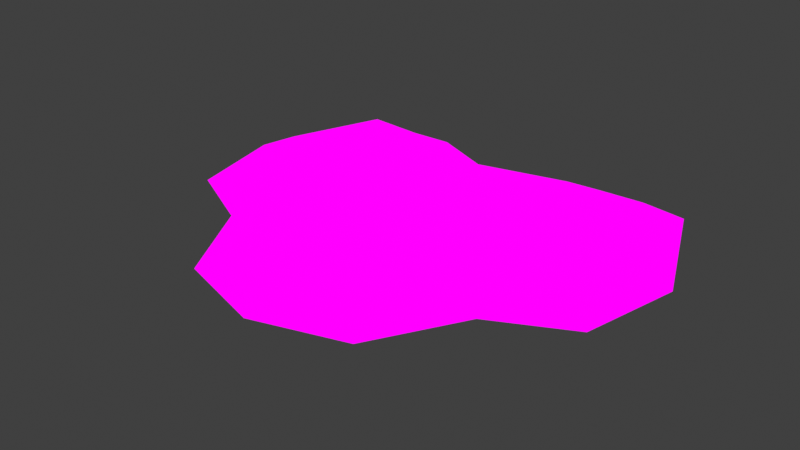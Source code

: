 # Source: medium_TurkeyTail.blend  (saved by Blender 4.1.24; exported with 4.5.12 LTS)
import bpy
from mathutils import Matrix  # noqa: F401  (used for matrix-valued properties, if any)

bpy.ops.wm.read_factory_settings(use_empty=True)
scene = bpy.context.scene
scene.name = 'Scene'

# ---- images (referenced by path relative to the original .blend; pixels are not part of the script)
import os
ASSET_DIR = os.environ.get("B2B_ASSET_DIR", "")  # directory of the original .blend (textures are referenced by path, not embedded)
HERE = os.path.dirname(os.path.abspath(__file__))  # packed textures are extracted next to this script under _unpacked/

def load_image(name, relpath, width, height, colorspace="sRGB"):
    """Load a texture the original file referenced (path relative to the .blend, or extracted next to this script)."""
    p = next((c for c in (os.path.join(HERE, relpath), os.path.join(ASSET_DIR, relpath)) if relpath and os.path.exists(c)), "")
    if p:
        img = bpy.data.images.load(p, check_existing=True)
        img.name = name
    else:  # same state as the original file: an image datablock whose file is absent (Cycles renders it pink)
        img = bpy.data.images.new(name, width, height)
        img.source = "FILE"
        img.filepath = "//" + (relpath or name)
    img.colorspace_settings.name = colorspace
    return img
img_mushroom_textures_png = load_image('Mushroom Textures.PNG', 'Mushroom Textures.PNG', 1024, 1024, 'sRGB')

# ---- materials (node trees are filled in below, after node groups)
mat_material = bpy.data.materials.new('Material')
mat_material.alpha_threshold = 0.0
mat_material.use_transparent_shadow = False
mat_material.roughness = 0.5
mat_material.line_color = (0.0, 0.0, 0.0, 1.0)

# ---- material node trees
mat_material.use_nodes = True; mat_material.node_tree.nodes.clear()
_N = mat_material.node_tree.nodes; _L = mat_material.node_tree.links
n0 = _N.new('ShaderNodeOutputMaterial'); n0.name = 'Material Output'; n0.location = (304, 291)
n1 = _N.new('ShaderNodeTexImage'); n1.name = 'Image Texture'; n1.location = (6, 376)
n1.image = img_mushroom_textures_png
_L.new(n1.outputs[0], n0.inputs[0])
n0.is_active_output = True

# ---- world
world_world = bpy.data.worlds.new('World'); scene.world = world_world
world_world.use_nodes = True; world_world.node_tree.nodes.clear()
_N = world_world.node_tree.nodes; _L = world_world.node_tree.links
n0 = _N.new('ShaderNodeOutputWorld'); n0.name = 'World Output'; n0.location = (300, 300)
n1 = _N.new('ShaderNodeBackground'); n1.name = 'Background'; n1.location = (10, 300)
n1.inputs[0].default_value = (0.05088, 0.05088, 0.05088, 1.0)
_L.new(n1.outputs[0], n0.inputs[0])
n0.is_active_output = True
world_world.color = (0.05088, 0.05088, 0.05088)
world_world.use_sun_shadow = False
world_world.sun_shadow_jitter_overblur = 0.0

# ---- meshes
me_cube_003 = bpy.data.meshes.new('Cube.003')
me_cube_003.from_pydata([(-0.4325, -0.6165, -0.1838), (-0.4325, -0.6165, 0.5202), (-0.589, 0.1412, -0.1941), (-0.589, 0.1412, 0.5305), (0.4325, -0.6165, -0.1838), (0.4325, -0.6165, 0.5202), (0.589, 0.1412, -0.1941), (0.589, 0.1412, 0.5305), (-0.691, -0.219, -0.2942), (-0.5205, -0.7045, 1.607e-11), (-0.691, -0.219, 0.6306), (-0.683, 0.2672, -7.977e-09), (0.0, 0.008658, -0.3185), (0.0, 0.008658, 0.6549), (0.683, 0.2672, -7.977e-09), (0.691, -0.219, -0.2942), (0.691, -0.219, 0.6306), (0.5205, -0.7045, 1.607e-11), (0.0, -0.9317, -0.3022), (0.0, -0.9317, 0.6386), (-0.8833, -0.1991, -3.772e-09), (0.0, 0.1078, -4.343e-09), (0.8833, -0.1991, -3.772e-09), (0.0, -1.133, 4.243e-09), (0.0, -0.2401, -0.5801), (0.0, -0.2401, 0.9164), (-0.6105, -0.4923, -0.2569), (-0.6105, -0.4923, 0.5932), (0.6105, -0.4923, -0.2569), (0.6105, -0.4923, 0.5932), (-0.804, -0.5618, 2.286e-09), (0.804, -0.5618, 2.286e-09), (0.0, -0.5839, -0.5029), (0.0, -0.5839, 0.8393), (0.3145, 0.1015, -0.2683), (0.3145, 0.1015, 0.6047), (0.2731, -0.8293, -0.2563), (0.2731, -0.8293, 0.5927), (0.3482, 0.2819, -6.63e-09), (0.3351, -1.031, 1.957e-09), (0.3509, -0.2296, -0.4893), (0.3509, -0.2296, 0.8257), (0.325, -0.5522, 0.7625), (0.325, -0.5522, -0.4261), (-0.3145, 0.1015, -0.2683), (-0.3145, 0.1015, 0.6047), (-0.2731, -0.8293, -0.2563), (-0.2731, -0.8293, 0.5927), (-0.3482, 0.2819, -6.63e-09), (-0.3351, -1.031, 1.957e-09), (-0.3509, -0.2296, -0.4893), (-0.3509, -0.2296, 0.8257), (-0.325, -0.5522, 0.7625), (-0.325, -0.5522, -0.4261)], [], [(26, 30, 20, 8), (30, 27, 10, 20), (20, 10, 3, 11), (8, 20, 11, 2), (44, 48, 21, 12), (48, 45, 13, 21), (38, 35, 7, 14), (34, 38, 14, 6), (6, 14, 22, 15), (14, 7, 16, 22), (31, 29, 5, 17), (28, 31, 17, 4), (36, 39, 23, 18), (39, 37, 19, 23), (49, 47, 1, 9), (46, 49, 9, 0), (44, 12, 24, 50), (34, 6, 15, 40), (28, 4, 43), (53, 32, 18, 46), (35, 13, 25, 41), (45, 3, 10, 51), (36, 43, 4), (42, 33, 19, 37), (41, 25, 33, 42), (51, 10, 27, 52), (50, 24, 32, 53), (40, 15, 28, 43), (15, 22, 31, 28), (22, 16, 29, 31), (9, 1, 27, 30), (0, 9, 30, 26), (24, 40, 43, 32), (16, 41, 42, 29), (26, 53, 0), (7, 35, 41, 16), (32, 43, 36, 18), (12, 34, 40, 24), (17, 5, 37, 39), (4, 17, 39, 36), (12, 21, 38, 34), (21, 13, 35, 38), (8, 50, 53, 26), (25, 51, 52, 33), (33, 52, 47, 19), (13, 45, 51, 25), (46, 0, 53), (2, 44, 50, 8), (18, 23, 49, 46), (23, 19, 47, 49), (11, 3, 45, 48), (2, 11, 48, 44), (29, 42, 5), (37, 5, 42), (47, 52, 1), (27, 1, 52)])
_uv = me_cube_003.uv_layers.new(name='UVMap')
_uv.uv.foreach_set('vector', [0.08457, 0.8915, 0.07568, 0.9217, 0.07361, 0.8683, 0.08417, 0.8676, 0.361, 0.995, 0.354, 0.9479, 0.3556, 0.9479, 0.3647, 0.995, 0.3647, 0.995, 0.3556, 0.9479, 0.3578, 0.9479, 0.3659, 0.9479, 0.08417, 0.8676, 0.07361, 0.8683, 0.07746, 0.7924, 0.08409, 0.8362, 0.08773, 0.8349, 0.08374, 0.7646, 0.09198, 0.7576, 0.09206, 0.8393, 0.3633, 0.8427, 0.3544, 0.8602, 0.3494, 0.7917, 0.3586, 0.7606, 0.3272, 0.8433, 0.3362, 0.8605, 0.3328, 0.9479, 0.3247, 0.9479, 0.09637, 0.8345, 0.1002, 0.7638, 0.1066, 0.7911, 0.1, 0.8355, 0.1, 0.8355, 0.1066, 0.7911, 0.1106, 0.8666, 0.09999, 0.8668, 0.3247, 0.9479, 0.3328, 0.9479, 0.335, 0.9479, 0.326, 0.995, 0.3298, 0.995, 0.3366, 0.9479, 0.3386, 0.9479, 0.3342, 0.995, 0.09963, 0.8908, 0.1086, 0.9202, 0.1044, 0.9524, 0.0984, 0.9097, 0.09547, 0.9227, 0.09873, 0.9865, 0.0922, 0.9985, 0.09213, 0.9263, 0.3396, 0.995, 0.3419, 0.9479, 0.3454, 0.9479, 0.3454, 0.995, 0.3511, 0.995, 0.3488, 0.9479, 0.3521, 0.9479, 0.3566, 0.995, 0.0888, 0.923, 0.08565, 0.9871, 0.0799, 0.9536, 0.08584, 0.9103, 0.08773, 0.8349, 0.09206, 0.8393, 0.09208, 0.8706, 0.08837, 0.8689, 0.09637, 0.8345, 0.1, 0.8355, 0.09999, 0.8668, 0.09579, 0.8685, 0.09963, 0.8908, 0.0984, 0.9097, 0.09575, 0.895, 0.08846, 0.8953, 0.09211, 0.8962, 0.09213, 0.9263, 0.0888, 0.923, 0.3362, 0.8605, 0.3412, 0.7919, 0.3453, 0.814, 0.3396, 0.8765, 0.3544, 0.8602, 0.3578, 0.9479, 0.3556, 0.9479, 0.351, 0.8763, 0.09547, 0.9227, 0.09575, 0.895, 0.0984, 0.9097, 0.3409, 0.8913, 0.3453, 0.89, 0.3454, 0.9479, 0.3419, 0.9479, 0.3396, 0.8765, 0.3453, 0.814, 0.3453, 0.89, 0.3409, 0.8913, 0.351, 0.8763, 0.3556, 0.9479, 0.354, 0.9479, 0.3497, 0.8911, 0.08837, 0.8689, 0.09208, 0.8706, 0.09211, 0.8962, 0.08846, 0.8953, 0.09579, 0.8685, 0.09999, 0.8668, 0.09963, 0.8908, 0.09575, 0.895, 0.09999, 0.8668, 0.1106, 0.8666, 0.1086, 0.9202, 0.09963, 0.8908, 0.326, 0.995, 0.335, 0.9479, 0.3366, 0.9479, 0.3298, 0.995, 0.3566, 0.995, 0.3521, 0.9479, 0.354, 0.9479, 0.361, 0.995, 0.08584, 0.9103, 0.0799, 0.9536, 0.07568, 0.9217, 0.08457, 0.8915, 0.09208, 0.8706, 0.09579, 0.8685, 0.09575, 0.895, 0.09211, 0.8962, 0.335, 0.9479, 0.3396, 0.8765, 0.3409, 0.8913, 0.3366, 0.9479, 0.08457, 0.8915, 0.08846, 0.8953, 0.08584, 0.9103, 0.3328, 0.9479, 0.3362, 0.8605, 0.3396, 0.8765, 0.335, 0.9479, 0.09211, 0.8962, 0.09575, 0.895, 0.09547, 0.9227, 0.09213, 0.9263, 0.09206, 0.8393, 0.09637, 0.8345, 0.09579, 0.8685, 0.09208, 0.8706, 0.3342, 0.995, 0.3386, 0.9479, 0.3419, 0.9479, 0.3396, 0.995, 0.0984, 0.9097, 0.1044, 0.9524, 0.09873, 0.9865, 0.09547, 0.9227, 0.09206, 0.8393, 0.09198, 0.7576, 0.1002, 0.7638, 0.09637, 0.8345, 0.3319, 0.7611, 0.3412, 0.7919, 0.3362, 0.8605, 0.3272, 0.8433, 0.08417, 0.8676, 0.08837, 0.8689, 0.08846, 0.8953, 0.08457, 0.8915, 0.3453, 0.814, 0.351, 0.8763, 0.3497, 0.8911, 0.3453, 0.89, 0.3453, 0.89, 0.3497, 0.8911, 0.3488, 0.9479, 0.3454, 0.9479, 0.3494, 0.7917, 0.3544, 0.8602, 0.351, 0.8763, 0.3453, 0.814, 0.0888, 0.923, 0.08584, 0.9103, 0.08846, 0.8953, 0.08409, 0.8362, 0.08773, 0.8349, 0.08837, 0.8689, 0.08417, 0.8676, 0.09213, 0.9263, 0.0922, 0.9985, 0.08565, 0.9871, 0.0888, 0.923, 0.3454, 0.995, 0.3454, 0.9479, 0.3488, 0.9479, 0.3511, 0.995, 0.3659, 0.9479, 0.3578, 0.9479, 0.3544, 0.8602, 0.3633, 0.8427, 0.08409, 0.8362, 0.07746, 0.7924, 0.08374, 0.7646, 0.08773, 0.8349, 0.3366, 0.9479, 0.3409, 0.8913, 0.3386, 0.9479, 0.3419, 0.9479, 0.3386, 0.9479, 0.3409, 0.8913, 0.3488, 0.9479, 0.3497, 0.8911, 0.3521, 0.9479, 0.354, 0.9479, 0.3521, 0.9479, 0.3497, 0.8911])
me_cube_003.materials.append(mat_material)
me_cube_003.use_mirror_x = True
me_cube_003.update()

# ---- objects
ob_turkey_midfull = bpy.data.objects.new('Turkey_midfull', me_cube_003)

# ---- transforms, parenting, visibility, modifiers, constraints
ob_turkey_midfull.location = (0.0, 4.657e-10, 0.0)
ob_turkey_midfull.scale = (1.529, 1.529, 0.227)
ob_turkey_midfull.use_mesh_mirror_x = True

# ---- collection membership
scene.collection.objects.link(ob_turkey_midfull)

# ---- scene / render settings (as saved in the file)
scene.frame_start = 1; scene.frame_end = 250; scene.frame_set(1)
scene.render.engine = 'BLENDER_EEVEE_NEXT'
scene.cycles.sampling_pattern = 'TABULATED_SOBOL'
scene.eevee.ray_tracing_options.trace_max_roughness = 0.0
scene.view_settings.view_transform = 'Standard'
bpy.context.view_layer.update()

# ---- added for rendering (the .blend has no active camera and no usable light): camera, sun
cam_auto = bpy.data.cameras.new('AutoCamera')
cam_auto.lens = 50.0
cam_auto.sensor_width = 36.0
cam_auto.clip_end = 1000.0
ob_auto_camera = bpy.data.objects.new('AutoCamera', cam_auto)
scene.collection.objects.link(ob_auto_camera)
ob_auto_camera.location = (3.21719, -4.51145, 2.61194)
ob_auto_camera.rotation_euler = (1.09748, -7.21219e-08, 0.694738)
scene.camera = ob_auto_camera
light_auto_sun = bpy.data.lights.new('AutoSun', 'SUN')
light_auto_sun.energy = 3.0
light_auto_sun.angle = 0.0523599
ob_auto_sun = bpy.data.objects.new('AutoSun', light_auto_sun)
scene.collection.objects.link(ob_auto_sun)
ob_auto_sun.rotation_euler = (0.872665, 0.174533, 0.523599)
bpy.context.view_layer.update()
